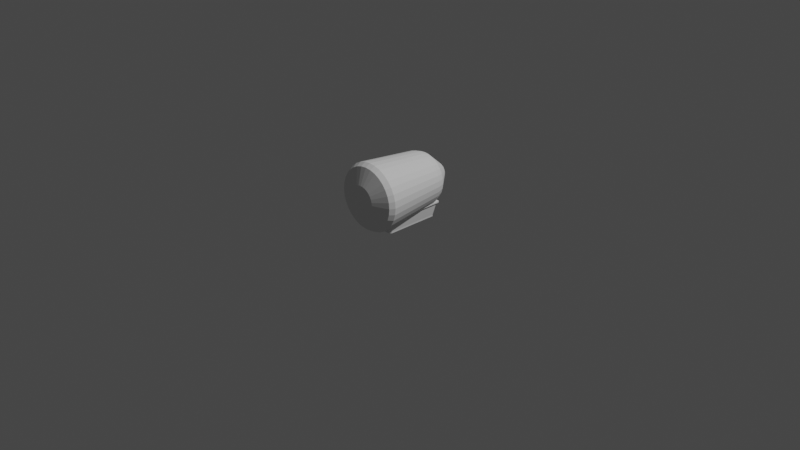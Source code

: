 # Source: Models.blend  (saved by Blender 3.4.6; exported with 4.5.12 LTS)
import bpy
from mathutils import Matrix  # noqa: F401  (used for matrix-valued properties, if any)

bpy.ops.wm.read_factory_settings(use_empty=True)
scene = bpy.context.scene
scene.name = 'Scene'

# ---- collections
col_collection = bpy.data.collections.new('Collection'); scene.collection.children.link(col_collection)
col_doner_slices = bpy.data.collections.new('Doner Slices'); scene.collection.children.link(col_doner_slices)

# ---- materials (node trees are filled in below, after node groups)
mat_material = bpy.data.materials.new('Material')
mat_material.alpha_threshold = 0.0
mat_material.use_transparent_shadow = False
mat_material.roughness = 0.5
mat_material.line_color = (0.0, 0.0, 0.0, 1.0)

# ---- material node trees
mat_material.use_nodes = True; mat_material.node_tree.nodes.clear()
_N = mat_material.node_tree.nodes; _L = mat_material.node_tree.links
n0 = _N.new('ShaderNodeOutputMaterial'); n0.name = 'Material Output'; n0.location = (300, 300)
n1 = _N.new('ShaderNodeBsdfPrincipled'); n1.name = 'Principled BSDF'; n1.location = (10, 300)
n1.distribution = 'GGX'
n1.subsurface_method = 'RANDOM_WALK_SKIN'
n1.inputs[3].default_value = 1.45
n1.inputs[27].default_value = (0.0, 0.0, 0.0, 1.0)
n1.inputs[28].default_value = 1.0
_L.new(n1.outputs[0], n0.inputs[0])
n0.is_active_output = True

# ---- world
world_world = bpy.data.worlds.new('World'); scene.world = world_world
world_world.use_nodes = True; world_world.node_tree.nodes.clear()
_N = world_world.node_tree.nodes; _L = world_world.node_tree.links
n0 = _N.new('ShaderNodeOutputWorld'); n0.name = 'World Output'; n0.location = (300, 300)
n1 = _N.new('ShaderNodeBackground'); n1.name = 'Background'; n1.location = (10, 300)
n1.inputs[0].default_value = (0.05088, 0.05088, 0.05088, 1.0)
_L.new(n1.outputs[0], n0.inputs[0])
n0.is_active_output = True
world_world.color = (0.05088, 0.05088, 0.05088)
world_world.use_sun_shadow = False
world_world.sun_shadow_jitter_overblur = 0.0

# ---- cameras
cam_camera = bpy.data.cameras.new('Camera')
cam_camera.clip_end = 100.0
cam_camera.ortho_scale = 7.314

# ---- lights
light_light = bpy.data.lights.new('Light', 'POINT')
light_light.transmission_factor = 0.0
light_light.energy = 1000.0
light_light.shadow_soft_size = 0.1
light_light.shadow_maximum_resolution = 0.006
light_light.use_absolute_resolution = True

# ---- meshes
me_cube = bpy.data.meshes.new('Cube')
me_cube.from_pydata([(0.1452, 0.3026, 0.1043), (0.1216, 0.2534, 0.002252), (0.1452, -0.3026, 0.1043), (0.1216, -0.2534, 0.002252), (-0.1452, 0.3026, 0.1043), (-0.1216, 0.2534, 0.002252), (-0.1452, -0.3026, 0.1043), (-0.1216, -0.2534, 0.002252), (0.1235, 0.2574, 0.1043), (-0.1235, 0.2574, 0.1043), (-0.1235, -0.2574, 0.1043), (0.1235, -0.2574, 0.1043), (-0.1035, 0.2156, 0.02645), (0.1035, 0.2156, 0.02645), (0.1035, -0.2156, 0.02645), (-0.1035, -0.2156, 0.02645), (0.1341, -0.2794, 0.1211), (-0.1341, -0.2794, 0.1211), (0.1341, 0.2794, 0.1211), (-0.1341, 0.2794, 0.1211), (-0.1294, 0.2696, 0.1211), (0.1294, 0.2696, 0.1211), (0.1294, -0.2696, 0.1211), (-0.1294, -0.2696, 0.1211)], [], [(10, 11, 14, 15), (3, 2, 6, 7), (7, 6, 4, 5), (5, 1, 3, 7), (1, 0, 2, 3), (5, 4, 0, 1), (11, 10, 23, 22), (6, 2, 16, 17), (0, 4, 19, 18), (9, 8, 21, 20), (13, 12, 15, 14), (11, 8, 13, 14), (9, 10, 15, 12), (8, 9, 12, 13), (18, 19, 20, 21), (19, 17, 23, 20), (17, 16, 22, 23), (16, 18, 21, 22), (8, 11, 22, 21), (4, 6, 17, 19), (2, 0, 18, 16), (10, 9, 20, 23)])
_uv = me_cube.uv_layers.new(name='UVMap')
_uv.uv.foreach_set('vector', [0.8564, 0.7314, 0.6436, 0.7314, 0.6436, 0.7314, 0.8564, 0.7314, 0.375, 0.75, 0.625, 0.75, 0.625, 1.0, 0.375, 1.0, 0.375, 0.0, 0.625, 0.0, 0.625, 0.25, 0.375, 0.25, 0.125, 0.5, 0.375, 0.5, 0.375, 0.75, 0.125, 0.75, 0.375, 0.5, 0.625, 0.5, 0.625, 0.75, 0.375, 0.75, 0.375, 0.25, 0.625, 0.25, 0.625, 0.5, 0.375, 0.5, 0.6436, 0.7314, 0.8564, 0.7314, 0.8564, 0.7314, 0.6436, 0.7314, 0.625, 1.0, 0.625, 0.75, 0.625, 0.75, 0.625, 1.0, 0.625, 0.5, 0.625, 0.25, 0.625, 0.25, 0.625, 0.5, 0.8564, 0.5186, 0.6436, 0.5186, 0.6436, 0.5186, 0.8564, 0.5186, 0.6436, 0.5186, 0.8564, 0.5186, 0.8564, 0.7314, 0.6436, 0.7314, 0.6436, 0.7314, 0.6436, 0.5186, 0.6436, 0.5186, 0.6436, 0.7314, 0.8564, 0.5186, 0.8564, 0.7314, 0.8564, 0.7314, 0.8564, 0.5186, 0.6436, 0.5186, 0.8564, 0.5186, 0.8564, 0.5186, 0.6436, 0.5186, 0.625, 0.5, 0.875, 0.5, 0.8564, 0.5186, 0.6436, 0.5186, 0.875, 0.5, 0.875, 0.75, 0.8564, 0.7314, 0.8564, 0.5186, 0.875, 0.75, 0.625, 0.75, 0.6436, 0.7314, 0.8564, 0.7314, 0.625, 0.75, 0.625, 0.5, 0.6436, 0.5186, 0.6436, 0.7314, 0.6436, 0.5186, 0.6436, 0.7314, 0.6436, 0.7314, 0.6436, 0.5186, 0.625, 0.25, 0.625, 0.0, 0.625, 0.0, 0.625, 0.25, 0.625, 0.75, 0.625, 0.5, 0.625, 0.5, 0.625, 0.75, 0.8564, 0.7314, 0.8564, 0.5186, 0.8564, 0.5186, 0.8564, 0.7314])
me_cube.materials.append(mat_material)
me_cube.use_mirror_vertex_groups = False
me_cube.update()
me_cylinder = bpy.data.meshes.new('Cylinder')
me_cylinder.from_pydata([(2.274e-09, 0.5534, 0.4585), (-1.01e-10, 0.2803, 0.6547), (0.01846, 0.5534, 0.4567), (0.05673, 0.2803, 0.6491), (0.03622, 0.5534, 0.4513), (0.1113, 0.2803, 0.6326), (0.05258, 0.5534, 0.4426), (0.1616, 0.2803, 0.6057), (0.06692, 0.5534, 0.4308), (0.2056, 0.2803, 0.5695), (0.07869, 0.5534, 0.4165), (0.2418, 0.2803, 0.5255), (0.08743, 0.5534, 0.4001), (0.2687, 0.2803, 0.4752), (0.09282, 0.5534, 0.3824), (0.2852, 0.2803, 0.4206), (0.09463, 0.5534, 0.3639), (0.2908, 0.2803, 0.3639), (0.09282, 0.5534, 0.3454), (0.2852, 0.2803, 0.3072), (0.08743, 0.5534, 0.3277), (0.2687, 0.2803, 0.2526), (0.07869, 0.5534, 0.3113), (0.2418, 0.2803, 0.2023), (0.06692, 0.5534, 0.297), (0.2056, 0.2803, 0.1583), (0.05258, 0.5534, 0.2852), (0.1616, 0.2803, 0.1221), (0.03622, 0.5534, 0.2765), (0.1113, 0.2803, 0.09524), (0.01846, 0.5534, 0.2711), (0.05673, 0.2803, 0.0787), (2.274e-09, 0.5534, 0.2693), (-1.01e-10, 0.2803, 0.07311), (-0.01846, 0.5534, 0.2711), (-0.05673, 0.2803, 0.0787), (-0.03622, 0.5534, 0.2765), (-0.1113, 0.2803, 0.09524), (-0.05258, 0.5534, 0.2852), (-0.1616, 0.2803, 0.1221), (-0.06692, 0.5534, 0.297), (-0.2056, 0.2803, 0.1583), (-0.07869, 0.5534, 0.3113), (-0.2418, 0.2803, 0.2023), (-0.08743, 0.5534, 0.3277), (-0.2687, 0.2803, 0.2526), (-0.09282, 0.5534, 0.3454), (-0.2852, 0.2803, 0.3072), (-0.09463, 0.5534, 0.3639), (-0.2908, 0.2803, 0.3639), (-0.09282, 0.5534, 0.3824), (-0.2852, 0.2803, 0.4206), (-0.08743, 0.5534, 0.4001), (-0.2687, 0.2803, 0.4752), (-0.07869, 0.5534, 0.4165), (-0.2418, 0.2803, 0.5255), (-0.06692, 0.5534, 0.4308), (-0.2056, 0.2803, 0.5695), (-0.05258, 0.5534, 0.4426), (-0.1616, 0.2803, 0.6057), (-0.03622, 0.5534, 0.4513), (-0.1113, 0.2803, 0.6326), (-0.01846, 0.5534, 0.4567), (-0.05673, 0.2803, 0.6491), (0.07057, -0.388, 0.7187), (-6.705e-10, -0.388, 0.7256), (0.1384, -0.388, 0.6981), (0.201, -0.388, 0.6647), (0.2558, -0.388, 0.6197), (0.3008, -0.388, 0.5649), (0.3342, -0.388, 0.5023), (0.3548, -0.388, 0.4345), (0.3617, -0.388, 0.3639), (0.3548, -0.388, 0.2933), (0.3342, -0.388, 0.2255), (0.3008, -0.388, 0.1629), (0.2558, -0.388, 0.1081), (0.201, -0.388, 0.06314), (0.1384, -0.388, 0.02972), (0.07057, -0.388, 0.009133), (-6.705e-10, -0.388, 0.002182), (-0.07057, -0.388, 0.009133), (-0.1384, -0.388, 0.02972), (-0.201, -0.388, 0.06314), (-0.2558, -0.388, 0.1081), (-0.3008, -0.388, 0.1629), (-0.3342, -0.388, 0.2255), (-0.3548, -0.388, 0.2933), (-0.3617, -0.388, 0.3639), (-0.3548, -0.388, 0.4345), (-0.3342, -0.388, 0.5023), (-0.3008, -0.388, 0.5649), (-0.2558, -0.388, 0.6197), (-0.201, -0.388, 0.6647), (-0.1384, -0.388, 0.6981), (-0.07057, -0.388, 0.7187), (0.06462, -0.4413, 0.6888), (-1.297e-08, -0.4413, 0.6951), (0.1268, -0.4413, 0.6699), (0.184, -0.4413, 0.6393), (0.2342, -0.4413, 0.5981), (0.2754, -0.4413, 0.5479), (0.306, -0.4413, 0.4907), (0.3249, -0.4413, 0.4285), (0.3312, -0.4413, 0.3639), (0.3249, -0.4413, 0.2993), (0.306, -0.4413, 0.2371), (0.2754, -0.4413, 0.1799), (0.2342, -0.4413, 0.1297), (0.184, -0.4413, 0.0885), (0.1268, -0.4413, 0.05789), (0.06462, -0.4413, 0.03904), (-1.297e-08, -0.4413, 0.03267), (-0.06462, -0.4413, 0.03904), (-0.1268, -0.4413, 0.05789), (-0.184, -0.4413, 0.0885), (-0.2342, -0.4413, 0.1297), (-0.2754, -0.4413, 0.1799), (-0.306, -0.4413, 0.2371), (-0.3249, -0.4413, 0.2993), (-0.3312, -0.4413, 0.3639), (-0.3249, -0.4413, 0.4285), (-0.306, -0.4413, 0.4907), (-0.2754, -0.4413, 0.5479), (-0.2342, -0.4413, 0.5981), (-0.184, -0.4413, 0.6393), (-0.1268, -0.4413, 0.6699), (-0.06462, -0.4413, 0.6888), (0.03101, -0.5111, 0.5198), (-4.176e-09, -0.5111, 0.5228), (0.06082, -0.5111, 0.5107), (0.0883, -0.5111, 0.4961), (0.1124, -0.5111, 0.4763), (0.1322, -0.5111, 0.4522), (0.1468, -0.5111, 0.4247), (0.1559, -0.5111, 0.3949), (0.1589, -0.5111, 0.3639), (0.1559, -0.5111, 0.3329), (0.1468, -0.5111, 0.3031), (0.1322, -0.5111, 0.2756), (0.1124, -0.5111, 0.2515), (0.0883, -0.5111, 0.2317), (0.06082, -0.5111, 0.2171), (0.03101, -0.5111, 0.208), (-4.176e-09, -0.5111, 0.205), (-0.03101, -0.5111, 0.208), (-0.06082, -0.5111, 0.2171), (-0.0883, -0.5111, 0.2317), (-0.1124, -0.5111, 0.2515), (-0.1322, -0.5111, 0.2756), (-0.1468, -0.5111, 0.3031), (-0.1559, -0.5111, 0.3329), (-0.1589, -0.5111, 0.3639), (-0.1559, -0.5111, 0.3949), (-0.1468, -0.5111, 0.4247), (-0.1322, -0.5111, 0.4522), (-0.1124, -0.5111, 0.4763), (-0.0883, -0.5111, 0.4961), (-0.06082, -0.5111, 0.5107), (-0.03101, -0.5111, 0.5198), (4.222e-10, 0.3542, 0.6284), (0.05161, 0.3542, 0.6234), (0.1012, 0.3542, 0.6083), (0.147, 0.3542, 0.5839), (0.1871, 0.3542, 0.551), (0.22, 0.3542, 0.5109), (0.2444, 0.3542, 0.4651), (0.2595, 0.3542, 0.4155), (0.2645, 0.3542, 0.3639), (0.2595, 0.3542, 0.3123), (0.2444, 0.3542, 0.2627), (0.22, 0.3542, 0.2169), (0.1871, 0.3542, 0.1768), (0.147, 0.3542, 0.1439), (0.1012, 0.3542, 0.1195), (0.05161, 0.3542, 0.1044), (4.222e-10, 0.3542, 0.09935), (-0.05161, 0.3542, 0.1044), (-0.1012, 0.3542, 0.1195), (-0.147, 0.3542, 0.1439), (-0.1871, 0.3542, 0.1768), (-0.22, 0.3542, 0.2169), (-0.2444, 0.3542, 0.2627), (-0.2595, 0.3542, 0.3123), (-0.2645, 0.3542, 0.3639), (-0.2595, 0.3542, 0.4155), (-0.2444, 0.3542, 0.4651), (-0.22, 0.3542, 0.5109), (-0.1871, 0.3542, 0.551), (-0.147, 0.3542, 0.5839), (-0.1012, 0.3542, 0.6083), (-0.05161, 0.3542, 0.6234)], [], [(160, 1, 3, 161), (161, 3, 5, 162), (162, 5, 7, 163), (163, 7, 9, 164), (164, 9, 11, 165), (165, 11, 13, 166), (166, 13, 15, 167), (167, 15, 17, 168), (168, 17, 19, 169), (169, 19, 21, 170), (170, 21, 23, 171), (171, 23, 25, 172), (172, 25, 27, 173), (173, 27, 29, 174), (174, 29, 31, 175), (175, 31, 33, 176), (176, 33, 35, 177), (177, 35, 37, 178), (178, 37, 39, 179), (179, 39, 41, 180), (180, 41, 43, 181), (181, 43, 45, 182), (182, 45, 47, 183), (183, 47, 49, 184), (184, 49, 51, 185), (185, 51, 53, 186), (186, 53, 55, 187), (187, 55, 57, 188), (188, 57, 59, 189), (189, 59, 61, 190), (17, 15, 71, 72), (190, 61, 63, 191), (191, 63, 1, 160), (0, 2, 4, 6, 8, 10, 12, 14, 16, 18, 20, 22, 24, 26, 28, 30, 32, 34, 36, 38, 40, 42, 44, 46, 48, 50, 52, 54, 56, 58, 60, 62), (86, 85, 117, 118), (35, 33, 80, 81), (53, 51, 89, 90), (9, 7, 67, 68), (27, 25, 76, 77), (45, 43, 85, 86), (63, 61, 94, 95), (19, 17, 72, 73), (37, 35, 81, 82), (55, 53, 90, 91), (11, 9, 68, 69), (29, 27, 77, 78), (47, 45, 86, 87), (3, 1, 65, 64), (1, 63, 95, 65), (21, 19, 73, 74), (39, 37, 82, 83), (57, 55, 91, 92), (13, 11, 69, 70), (31, 29, 78, 79), (49, 47, 87, 88), (5, 3, 64, 66), (23, 21, 74, 75), (41, 39, 83, 84), (59, 57, 92, 93), (15, 13, 70, 71), (33, 31, 79, 80), (51, 49, 88, 89), (7, 5, 66, 67), (25, 23, 75, 76), (43, 41, 84, 85), (61, 59, 93, 94), (109, 108, 140, 141), (73, 72, 104, 105), (87, 86, 118, 119), (74, 73, 105, 106), (88, 87, 119, 120), (75, 74, 106, 107), (89, 88, 120, 121), (76, 75, 107, 108), (90, 89, 121, 122), (77, 76, 108, 109), (91, 90, 122, 123), (78, 77, 109, 110), (64, 65, 97, 96), (92, 91, 123, 124), (79, 78, 110, 111), (66, 64, 96, 98), (93, 92, 124, 125), (80, 79, 111, 112), (67, 66, 98, 99), (94, 93, 125, 126), (81, 80, 112, 113), (68, 67, 99, 100), (95, 94, 126, 127), (82, 81, 113, 114), (69, 68, 100, 101), (65, 95, 127, 97), (83, 82, 114, 115), (70, 69, 101, 102), (84, 83, 115, 116), (71, 70, 102, 103), (85, 84, 116, 117), (72, 71, 103, 104), (128, 129, 159, 158, 157, 156, 155, 154, 153, 152, 151, 150, 149, 148, 147, 146, 145, 144, 143, 142, 141, 140, 139, 138, 137, 136, 135, 134, 133, 132, 131, 130), (123, 122, 154, 155), (110, 109, 141, 142), (96, 97, 129, 128), (124, 123, 155, 156), (111, 110, 142, 143), (98, 96, 128, 130), (125, 124, 156, 157), (112, 111, 143, 144), (99, 98, 130, 131), (126, 125, 157, 158), (113, 112, 144, 145), (100, 99, 131, 132), (127, 126, 158, 159), (114, 113, 145, 146), (101, 100, 132, 133), (97, 127, 159, 129), (115, 114, 146, 147), (102, 101, 133, 134), (116, 115, 147, 148), (103, 102, 134, 135), (117, 116, 148, 149), (104, 103, 135, 136), (118, 117, 149, 150), (105, 104, 136, 137), (119, 118, 150, 151), (106, 105, 137, 138), (120, 119, 151, 152), (107, 106, 138, 139), (121, 120, 152, 153), (108, 107, 139, 140), (122, 121, 153, 154), (62, 191, 160, 0), (60, 190, 191, 62), (58, 189, 190, 60), (56, 188, 189, 58), (54, 187, 188, 56), (52, 186, 187, 54), (50, 185, 186, 52), (48, 184, 185, 50), (46, 183, 184, 48), (44, 182, 183, 46), (42, 181, 182, 44), (40, 180, 181, 42), (38, 179, 180, 40), (36, 178, 179, 38), (34, 177, 178, 36), (32, 176, 177, 34), (30, 175, 176, 32), (28, 174, 175, 30), (26, 173, 174, 28), (24, 172, 173, 26), (22, 171, 172, 24), (20, 170, 171, 22), (18, 169, 170, 20), (16, 168, 169, 18), (14, 167, 168, 16), (12, 166, 167, 14), (10, 165, 166, 12), (8, 164, 165, 10), (6, 163, 164, 8), (4, 162, 163, 6), (2, 161, 162, 4), (0, 160, 161, 2)])
_uv = me_cylinder.uv_layers.new(name='UVMap')
_uv.uv.foreach_set('vector', [1.0, 0.8648, 1.0, 1.0, 0.9688, 1.0, 0.9688, 0.8648, 0.9688, 0.8648, 0.9688, 1.0, 0.9375, 1.0, 0.9375, 0.8648, 0.9375, 0.8648, 0.9375, 1.0, 0.9062, 1.0, 0.9062, 0.8648, 0.9062, 0.8648, 0.9062, 1.0, 0.875, 1.0, 0.875, 0.8648, 0.875, 0.8648, 0.875, 1.0, 0.8438, 1.0, 0.8438, 0.8648, 0.8438, 0.8648, 0.8438, 1.0, 0.8125, 1.0, 0.8125, 0.8648, 0.8125, 0.8648, 0.8125, 1.0, 0.7812, 1.0, 0.7812, 0.8648, 0.7812, 0.8648, 0.7812, 1.0, 0.75, 1.0, 0.75, 0.8648, 0.75, 0.8648, 0.75, 1.0, 0.7188, 1.0, 0.7188, 0.8648, 0.7188, 0.8648, 0.7188, 1.0, 0.6875, 1.0, 0.6875, 0.8648, 0.6875, 0.8648, 0.6875, 1.0, 0.6562, 1.0, 0.6562, 0.8648, 0.6562, 0.8648, 0.6562, 1.0, 0.625, 1.0, 0.625, 0.8648, 0.625, 0.8648, 0.625, 1.0, 0.5938, 1.0, 0.5938, 0.8648, 0.5938, 0.8648, 0.5938, 1.0, 0.5625, 1.0, 0.5625, 0.8648, 0.5625, 0.8648, 0.5625, 1.0, 0.5312, 1.0, 0.5312, 0.8648, 0.5312, 0.8648, 0.5312, 1.0, 0.5, 1.0, 0.5, 0.8648, 0.5, 0.8648, 0.5, 1.0, 0.4688, 1.0, 0.4688, 0.8648, 0.4688, 0.8648, 0.4688, 1.0, 0.4375, 1.0, 0.4375, 0.8648, 0.4375, 0.8648, 0.4375, 1.0, 0.4062, 1.0, 0.4063, 0.8648, 0.4063, 0.8648, 0.4062, 1.0, 0.375, 1.0, 0.375, 0.8648, 0.375, 0.8648, 0.375, 1.0, 0.3438, 1.0, 0.3438, 0.8648, 0.3438, 0.8648, 0.3438, 1.0, 0.3125, 1.0, 0.3125, 0.8648, 0.3125, 0.8648, 0.3125, 1.0, 0.2812, 1.0, 0.2812, 0.8648, 0.2812, 0.8648, 0.2812, 1.0, 0.25, 1.0, 0.25, 0.8648, 0.25, 0.8648, 0.25, 1.0, 0.2188, 1.0, 0.2188, 0.8648, 0.2188, 0.8648, 0.2188, 1.0, 0.1875, 1.0, 0.1875, 0.8648, 0.1875, 0.8648, 0.1875, 1.0, 0.1562, 1.0, 0.1562, 0.8648, 0.1562, 0.8648, 0.1562, 1.0, 0.125, 1.0, 0.125, 0.8648, 0.125, 0.8648, 0.125, 1.0, 0.09375, 1.0, 0.09375, 0.8648, 0.09375, 0.8648, 0.09375, 1.0, 0.0625, 1.0, 0.0625, 0.8648, 0.75, 1.0, 0.7812, 1.0, 0.7812, 1.0, 0.75, 1.0, 0.0625, 0.8648, 0.0625, 1.0, 0.03125, 1.0, 0.03125, 0.8648, 0.03125, 0.8648, 0.03125, 1.0, 0.0, 1.0, 0.0, 0.8648, 0.75, 0.49, 0.7968, 0.4854, 0.8418, 0.4717, 0.8833, 0.4496, 0.9197, 0.4197, 0.9496, 0.3833, 0.9717, 0.3418, 0.9854, 0.2968, 0.99, 0.25, 0.9854, 0.2032, 0.9717, 0.1582, 0.9496, 0.1167, 0.9197, 0.08029, 0.8833, 0.05045, 0.8418, 0.02827, 0.7968, 0.01461, 0.75, 0.01, 0.7032, 0.01461, 0.6582, 0.02827, 0.6167, 0.05045, 0.5803, 0.08029, 0.5504, 0.1167, 0.5283, 0.1582, 0.5146, 0.2032, 0.51, 0.25, 0.5146, 0.2968, 0.5283, 0.3418, 0.5504, 0.3833, 0.5803, 0.4197, 0.6167, 0.4496, 0.6582, 0.4717, 0.7032, 0.4854, 0.3125, 1.0, 0.3438, 1.0, 0.3438, 1.0, 0.3125, 1.0, 0.4688, 1.0, 0.5, 1.0, 0.5, 1.0, 0.4688, 1.0, 0.1875, 1.0, 0.2188, 1.0, 0.2188, 1.0, 0.1875, 1.0, 0.875, 1.0, 0.9062, 1.0, 0.9062, 1.0, 0.875, 1.0, 0.5938, 1.0, 0.625, 1.0, 0.625, 1.0, 0.5938, 1.0, 0.3125, 1.0, 0.3438, 1.0, 0.3438, 1.0, 0.3125, 1.0, 0.03125, 1.0, 0.0625, 1.0, 0.0625, 1.0, 0.03125, 1.0, 0.7188, 1.0, 0.75, 1.0, 0.75, 1.0, 0.7188, 1.0, 0.4375, 1.0, 0.4688, 1.0, 0.4688, 1.0, 0.4375, 1.0, 0.1562, 1.0, 0.1875, 1.0, 0.1875, 1.0, 0.1562, 1.0, 0.8438, 1.0, 0.875, 1.0, 0.875, 1.0, 0.8438, 1.0, 0.5625, 1.0, 0.5938, 1.0, 0.5938, 1.0, 0.5625, 1.0, 0.2812, 1.0, 0.3125, 1.0, 0.3125, 1.0, 0.2812, 1.0, 0.9688, 1.0, 1.0, 1.0, 1.0, 1.0, 0.9688, 1.0, 0.0, 1.0, 0.03125, 1.0, 0.03125, 1.0, 0.0, 1.0, 0.6875, 1.0, 0.7188, 1.0, 0.7188, 1.0, 0.6875, 1.0, 0.4062, 1.0, 0.4375, 1.0, 0.4375, 1.0, 0.4062, 1.0, 0.125, 1.0, 0.1562, 1.0, 0.1562, 1.0, 0.125, 1.0, 0.8125, 1.0, 0.8438, 1.0, 0.8438, 1.0, 0.8125, 1.0, 0.5312, 1.0, 0.5625, 1.0, 0.5625, 1.0, 0.5312, 1.0, 0.25, 1.0, 0.2812, 1.0, 0.2812, 1.0, 0.25, 1.0, 0.9375, 1.0, 0.9688, 1.0, 0.9688, 1.0, 0.9375, 1.0, 0.6562, 1.0, 0.6875, 1.0, 0.6875, 1.0, 0.6562, 1.0, 0.375, 1.0, 0.4062, 1.0, 0.4062, 1.0, 0.375, 1.0, 0.09375, 1.0, 0.125, 1.0, 0.125, 1.0, 0.09375, 1.0, 0.7812, 1.0, 0.8125, 1.0, 0.8125, 1.0, 0.7812, 1.0, 0.5, 1.0, 0.5312, 1.0, 0.5312, 1.0, 0.5, 1.0, 0.2188, 1.0, 0.25, 1.0, 0.25, 1.0, 0.2188, 1.0, 0.9062, 1.0, 0.9375, 1.0, 0.9375, 1.0, 0.9062, 1.0, 0.625, 1.0, 0.6562, 1.0, 0.6562, 1.0, 0.625, 1.0, 0.3438, 1.0, 0.375, 1.0, 0.375, 1.0, 0.3438, 1.0, 0.0625, 1.0, 0.09375, 1.0, 0.09375, 1.0, 0.0625, 1.0, 0.5938, 1.0, 0.625, 1.0, 0.625, 1.0, 0.5938, 1.0, 0.7188, 1.0, 0.75, 1.0, 0.75, 1.0, 0.7188, 1.0, 0.2812, 1.0, 0.3125, 1.0, 0.3125, 1.0, 0.2812, 1.0, 0.6875, 1.0, 0.7188, 1.0, 0.7188, 1.0, 0.6875, 1.0, 0.25, 1.0, 0.2812, 1.0, 0.2812, 1.0, 0.25, 1.0, 0.6562, 1.0, 0.6875, 1.0, 0.6875, 1.0, 0.6562, 1.0, 0.2188, 1.0, 0.25, 1.0, 0.25, 1.0, 0.2188, 1.0, 0.625, 1.0, 0.6562, 1.0, 0.6562, 1.0, 0.625, 1.0, 0.1875, 1.0, 0.2188, 1.0, 0.2188, 1.0, 0.1875, 1.0, 0.5938, 1.0, 0.625, 1.0, 0.625, 1.0, 0.5938, 1.0, 0.1562, 1.0, 0.1875, 1.0, 0.1875, 1.0, 0.1562, 1.0, 0.5625, 1.0, 0.5938, 1.0, 0.5938, 1.0, 0.5625, 1.0, 0.9688, 1.0, 1.0, 1.0, 1.0, 1.0, 0.9688, 1.0, 0.125, 1.0, 0.1562, 1.0, 0.1562, 1.0, 0.125, 1.0, 0.5312, 1.0, 0.5625, 1.0, 0.5625, 1.0, 0.5312, 1.0, 0.9375, 1.0, 0.9688, 1.0, 0.9688, 1.0, 0.9375, 1.0, 0.09375, 1.0, 0.125, 1.0, 0.125, 1.0, 0.09375, 1.0, 0.5, 1.0, 0.5312, 1.0, 0.5312, 1.0, 0.5, 1.0, 0.9062, 1.0, 0.9375, 1.0, 0.9375, 1.0, 0.9062, 1.0, 0.0625, 1.0, 0.09375, 1.0, 0.09375, 1.0, 0.0625, 1.0, 0.4688, 1.0, 0.5, 1.0, 0.5, 1.0, 0.4688, 1.0, 0.875, 1.0, 0.9062, 1.0, 0.9062, 1.0, 0.875, 1.0, 0.03125, 1.0, 0.0625, 1.0, 0.0625, 1.0, 0.03125, 1.0, 0.4375, 1.0, 0.4688, 1.0, 0.4688, 1.0, 0.4375, 1.0, 0.8438, 1.0, 0.875, 1.0, 0.875, 1.0, 0.8438, 1.0, 0.0, 1.0, 0.03125, 1.0, 0.03125, 1.0, 0.0, 1.0, 0.4062, 1.0, 0.4375, 1.0, 0.4375, 1.0, 0.4062, 1.0, 0.8125, 1.0, 0.8438, 1.0, 0.8438, 1.0, 0.8125, 1.0, 0.375, 1.0, 0.4062, 1.0, 0.4062, 1.0, 0.375, 1.0, 0.7812, 1.0, 0.8125, 1.0, 0.8125, 1.0, 0.7812, 1.0, 0.3438, 1.0, 0.375, 1.0, 0.375, 1.0, 0.3438, 1.0, 0.75, 1.0, 0.7812, 1.0, 0.7812, 1.0, 0.75, 1.0, 0.2968, 0.4854, 0.25, 0.49, 0.2032, 0.4854, 0.1582, 0.4717, 0.1167, 0.4496, 0.08029, 0.4197, 0.05045, 0.3833, 0.02827, 0.3418, 0.01461, 0.2968, 0.01, 0.25, 0.01461, 0.2032, 0.02827, 0.1582, 0.05045, 0.1167, 0.08029, 0.08029, 0.1167, 0.05045, 0.1582, 0.02827, 0.2032, 0.01461, 0.25, 0.01, 0.2968, 0.01461, 0.3418, 0.02827, 0.3833, 0.05045, 0.4197, 0.08029, 0.4496, 0.1167, 0.4717, 0.1582, 0.4854, 0.2032, 0.49, 0.25, 0.4854, 0.2968, 0.4717, 0.3418, 0.4496, 0.3833, 0.4197, 0.4197, 0.3833, 0.4496, 0.3418, 0.4717, 0.1562, 1.0, 0.1875, 1.0, 0.1875, 1.0, 0.1562, 1.0, 0.5625, 1.0, 0.5938, 1.0, 0.5938, 1.0, 0.5625, 1.0, 0.9688, 1.0, 1.0, 1.0, 1.0, 1.0, 0.9688, 1.0, 0.125, 1.0, 0.1562, 1.0, 0.1562, 1.0, 0.125, 1.0, 0.5312, 1.0, 0.5625, 1.0, 0.5625, 1.0, 0.5312, 1.0, 0.9375, 1.0, 0.9688, 1.0, 0.9688, 1.0, 0.9375, 1.0, 0.09375, 1.0, 0.125, 1.0, 0.125, 1.0, 0.09375, 1.0, 0.5, 1.0, 0.5312, 1.0, 0.5312, 1.0, 0.5, 1.0, 0.9062, 1.0, 0.9375, 1.0, 0.9375, 1.0, 0.9062, 1.0, 0.0625, 1.0, 0.09375, 1.0, 0.09375, 1.0, 0.0625, 1.0, 0.4688, 1.0, 0.5, 1.0, 0.5, 1.0, 0.4688, 1.0, 0.875, 1.0, 0.9062, 1.0, 0.9062, 1.0, 0.875, 1.0, 0.03125, 1.0, 0.0625, 1.0, 0.0625, 1.0, 0.03125, 1.0, 0.4375, 1.0, 0.4688, 1.0, 0.4688, 1.0, 0.4375, 1.0, 0.8438, 1.0, 0.875, 1.0, 0.875, 1.0, 0.8438, 1.0, 0.0, 1.0, 0.03125, 1.0, 0.03125, 1.0, 0.0, 1.0, 0.4062, 1.0, 0.4375, 1.0, 0.4375, 1.0, 0.4062, 1.0, 0.8125, 1.0, 0.8438, 1.0, 0.8438, 1.0, 0.8125, 1.0, 0.375, 1.0, 0.4062, 1.0, 0.4062, 1.0, 0.375, 1.0, 0.7812, 1.0, 0.8125, 1.0, 0.8125, 1.0, 0.7812, 1.0, 0.3438, 1.0, 0.375, 1.0, 0.375, 1.0, 0.3438, 1.0, 0.75, 1.0, 0.7812, 1.0, 0.7812, 1.0, 0.75, 1.0, 0.3125, 1.0, 0.3438, 1.0, 0.3438, 1.0, 0.3125, 1.0, 0.7188, 1.0, 0.75, 1.0, 0.75, 1.0, 0.7188, 1.0, 0.2812, 1.0, 0.3125, 1.0, 0.3125, 1.0, 0.2812, 1.0, 0.6875, 1.0, 0.7188, 1.0, 0.7188, 1.0, 0.6875, 1.0, 0.25, 1.0, 0.2812, 1.0, 0.2812, 1.0, 0.25, 1.0, 0.6562, 1.0, 0.6875, 1.0, 0.6875, 1.0, 0.6562, 1.0, 0.2188, 1.0, 0.25, 1.0, 0.25, 1.0, 0.2188, 1.0, 0.625, 1.0, 0.6562, 1.0, 0.6562, 1.0, 0.625, 1.0, 0.1875, 1.0, 0.2188, 1.0, 0.2188, 1.0, 0.1875, 1.0, 0.03125, 0.5, 0.03125, 0.8648, 0.0, 0.8648, 0.0, 0.5, 0.0625, 0.5, 0.0625, 0.8648, 0.03125, 0.8648, 0.03125, 0.5, 0.09375, 0.5, 0.09375, 0.8648, 0.0625, 0.8648, 0.0625, 0.5, 0.125, 0.5, 0.125, 0.8648, 0.09375, 0.8648, 0.09375, 0.5, 0.1562, 0.5, 0.1562, 0.8648, 0.125, 0.8648, 0.125, 0.5, 0.1875, 0.5, 0.1875, 0.8648, 0.1562, 0.8648, 0.1562, 0.5, 0.2188, 0.5, 0.2188, 0.8648, 0.1875, 0.8648, 0.1875, 0.5, 0.25, 0.5, 0.25, 0.8648, 0.2188, 0.8648, 0.2188, 0.5, 0.2812, 0.5, 0.2812, 0.8648, 0.25, 0.8648, 0.25, 0.5, 0.3125, 0.5, 0.3125, 0.8648, 0.2812, 0.8648, 0.2812, 0.5, 0.3438, 0.5, 0.3438, 0.8648, 0.3125, 0.8648, 0.3125, 0.5, 0.375, 0.5, 0.375, 0.8648, 0.3438, 0.8648, 0.3438, 0.5, 0.4062, 0.5, 0.4063, 0.8648, 0.375, 0.8648, 0.375, 0.5, 0.4375, 0.5, 0.4375, 0.8648, 0.4063, 0.8648, 0.4062, 0.5, 0.4688, 0.5, 0.4688, 0.8648, 0.4375, 0.8648, 0.4375, 0.5, 0.5, 0.5, 0.5, 0.8648, 0.4688, 0.8648, 0.4688, 0.5, 0.5312, 0.5, 0.5312, 0.8648, 0.5, 0.8648, 0.5, 0.5, 0.5625, 0.5, 0.5625, 0.8648, 0.5312, 0.8648, 0.5312, 0.5, 0.5938, 0.5, 0.5938, 0.8648, 0.5625, 0.8648, 0.5625, 0.5, 0.625, 0.5, 0.625, 0.8648, 0.5938, 0.8648, 0.5938, 0.5, 0.6562, 0.5, 0.6562, 0.8648, 0.625, 0.8648, 0.625, 0.5, 0.6875, 0.5, 0.6875, 0.8648, 0.6562, 0.8648, 0.6562, 0.5, 0.7188, 0.5, 0.7188, 0.8648, 0.6875, 0.8648, 0.6875, 0.5, 0.75, 0.5, 0.75, 0.8648, 0.7188, 0.8648, 0.7188, 0.5, 0.7812, 0.5, 0.7812, 0.8648, 0.75, 0.8648, 0.75, 0.5, 0.8125, 0.5, 0.8125, 0.8648, 0.7812, 0.8648, 0.7812, 0.5, 0.8438, 0.5, 0.8438, 0.8648, 0.8125, 0.8648, 0.8125, 0.5, 0.875, 0.5, 0.875, 0.8648, 0.8438, 0.8648, 0.8438, 0.5, 0.9062, 0.5, 0.9062, 0.8648, 0.875, 0.8648, 0.875, 0.5, 0.9375, 0.5, 0.9375, 0.8648, 0.9062, 0.8648, 0.9062, 0.5, 0.9688, 0.5, 0.9688, 0.8648, 0.9375, 0.8648, 0.9375, 0.5, 1.0, 0.5, 1.0, 0.8648, 0.9688, 0.8648, 0.9688, 0.5])
me_cylinder.update()
me_cube_001 = bpy.data.meshes.new('Cube.001')
me_cube_001.from_pydata([(-0.1609, -0.2694, 0.0191), (-0.1609, 0.2694, 0.0191), (0.1609, -0.2694, 0.0191), (0.1609, 0.2694, 0.0191), (-0.1757, -0.2942, 0.1356), (-0.1757, 0.2942, 0.1356), (0.1757, 0.2942, 0.1356), (0.1757, -0.2942, 0.1356), (-0.1879, -0.3145, 0.1495), (-0.1879, 0.3145, 0.1495), (0.1879, 0.3145, 0.1495), (0.1879, -0.3145, 0.1495), (-0.1879, -0.3145, 0.1603), (-0.1879, 0.3145, 0.1603), (0.1879, 0.3145, 0.1603), (0.1879, -0.3145, 0.1603), (-0.1751, -0.302, 0.00251), (-0.1935, -0.2836, 0.00251), (-0.1935, 0.2836, 0.00251), (-0.1751, 0.302, 0.00251), (0.1935, -0.2836, 0.00251), (0.1751, -0.302, 0.00251), (0.1751, 0.302, 0.00251), (0.1935, 0.2836, 0.00251), (-0.1751, -0.302, 0.0191), (-0.1935, -0.2836, 0.0191), (-0.1935, 0.2836, 0.0191), (-0.1751, 0.302, 0.0191), (0.1751, 0.302, 0.0191), (0.1935, 0.2836, 0.0191), (0.1935, -0.2836, 0.0191), (0.1751, -0.302, 0.0191), (-0.2113, -0.3114, 0.1356), (-0.1929, -0.3297, 0.1356), (-0.1929, 0.3297, 0.1356), (-0.2113, 0.3114, 0.1356), (0.1929, 0.3297, 0.1356), (0.2113, 0.3114, 0.1356), (0.2113, -0.3114, 0.1356), (0.1929, -0.3297, 0.1356), (-0.2075, -0.3525, 0.1495), (-0.2259, -0.3342, 0.1495), (-0.2259, 0.3342, 0.1495), (-0.2075, 0.3525, 0.1495), (0.2075, 0.3525, 0.1495), (0.2259, 0.3342, 0.1495), (0.2259, -0.3342, 0.1495), (0.2075, -0.3525, 0.1495), (-0.2259, -0.3342, 0.1603), (-0.2075, -0.3525, 0.1603), (-0.2129, -0.3395, 0.1603), (-0.2075, 0.3525, 0.1603), (-0.2259, 0.3342, 0.1603), (-0.2129, 0.3395, 0.1603), (0.2259, 0.3342, 0.1603), (0.2075, 0.3525, 0.1603), (0.2129, 0.3395, 0.1603), (0.2075, -0.3525, 0.1603), (0.2259, -0.3342, 0.1603), (0.2129, -0.3395, 0.1603)], [], [(21, 31, 24, 16), (23, 29, 30, 20), (26, 25, 32, 35), (19, 27, 28, 22), (17, 25, 26, 18), (3, 1, 0, 2), (28, 27, 34, 36), (24, 31, 39, 33), (1, 3, 6, 5), (2, 0, 4, 7), (36, 34, 43, 44), (5, 6, 10, 9), (7, 4, 8, 11), (33, 39, 47, 40), (30, 29, 37, 38), (3, 2, 7, 6), (0, 1, 5, 4), (35, 32, 41, 42), (40, 47, 57, 49), (12, 13, 53, 52, 48, 50), (8, 9, 13, 12), (10, 11, 15, 14), (38, 37, 45, 46), (6, 7, 11, 10), (4, 5, 9, 8), (42, 41, 48, 52), (15, 12, 50, 49, 57, 59), (14, 15, 59, 58, 54, 56), (13, 14, 56, 55, 51, 53), (11, 8, 12, 15), (9, 10, 14, 13), (44, 43, 51, 55), (46, 45, 54, 58), (48, 49, 50), (51, 52, 53), (54, 55, 56), (57, 58, 59), (16, 24, 25, 17), (27, 19, 18, 26), (29, 23, 22, 28), (31, 21, 20, 30), (43, 34, 35, 42), (33, 40, 41, 32), (24, 33, 32, 25), (34, 27, 26, 35), (30, 38, 39, 31), (37, 29, 28, 36), (38, 46, 47, 39), (45, 37, 36, 44), (44, 55, 54, 45), (57, 47, 46, 58), (40, 49, 48, 41), (51, 43, 42, 52), (18, 19, 22, 23, 20, 21, 16, 17)])
_uv = me_cube_001.uv_layers.new(name='UVMap')
_uv.uv.foreach_set('vector', [0.375, 0.7619, 0.625, 0.7619, 0.625, 0.9881, 0.375, 0.9881, 0.375, 0.5076, 0.625, 0.5076, 0.625, 0.7424, 0.375, 0.7424, 0.625, 0.2424, 0.625, 0.007602, 0.625, 0.006962, 0.625, 0.243, 0.375, 0.2619, 0.625, 0.2619, 0.625, 0.4881, 0.375, 0.4881, 0.375, 0.007602, 0.625, 0.007602, 0.625, 0.2424, 0.375, 0.2424, 0.646, 0.5135, 0.854, 0.5135, 0.854, 0.7365, 0.646, 0.7365, 0.625, 0.4881, 0.625, 0.2619, 0.625, 0.2609, 0.625, 0.4891, 0.625, 0.9881, 0.625, 0.7619, 0.625, 0.7609, 0.625, 0.9891, 0.854, 0.5135, 0.646, 0.5135, 0.646, 0.5135, 0.854, 0.5135, 0.646, 0.7365, 0.854, 0.7365, 0.854, 0.7365, 0.646, 0.7365, 0.625, 0.4891, 0.625, 0.2609, 0.625, 0.2602, 0.625, 0.4898, 0.854, 0.5135, 0.646, 0.5135, 0.646, 0.5135, 0.854, 0.5135, 0.646, 0.7365, 0.854, 0.7365, 0.854, 0.7365, 0.646, 0.7365, 0.625, 0.9891, 0.625, 0.7609, 0.625, 0.7602, 0.625, 0.9898, 0.625, 0.7424, 0.625, 0.5076, 0.625, 0.507, 0.625, 0.743, 0.646, 0.5135, 0.646, 0.7365, 0.646, 0.7365, 0.646, 0.5135, 0.854, 0.7365, 0.854, 0.5135, 0.854, 0.5135, 0.854, 0.7365, 0.625, 0.243, 0.625, 0.006962, 0.625, 0.006512, 0.625, 0.2435, 0.625, 0.9898, 0.625, 0.7602, 0.625, 0.7602, 0.625, 0.9898, 0.854, 0.7365, 0.854, 0.5135, 0.8678, 0.5046, 0.875, 0.5065, 0.875, 0.7435, 0.8678, 0.7454, 0.854, 0.7365, 0.854, 0.5135, 0.854, 0.5135, 0.854, 0.7365, 0.646, 0.5135, 0.646, 0.7365, 0.646, 0.7365, 0.646, 0.5135, 0.625, 0.743, 0.625, 0.507, 0.625, 0.5065, 0.625, 0.7435, 0.646, 0.5135, 0.646, 0.7365, 0.646, 0.7365, 0.646, 0.5135, 0.854, 0.7365, 0.854, 0.5135, 0.854, 0.5135, 0.854, 0.7365, 0.625, 0.2435, 0.625, 0.006512, 0.625, 0.006512, 0.625, 0.2435, 0.646, 0.7365, 0.854, 0.7365, 0.8678, 0.7454, 0.8648, 0.75, 0.6352, 0.75, 0.6322, 0.7454, 0.646, 0.5135, 0.646, 0.7365, 0.6322, 0.7454, 0.625, 0.7435, 0.625, 0.5065, 0.6322, 0.5046, 0.854, 0.5135, 0.646, 0.5135, 0.6322, 0.5046, 0.6352, 0.5, 0.8648, 0.5, 0.8678, 0.5046, 0.646, 0.7365, 0.854, 0.7365, 0.854, 0.7365, 0.646, 0.7365, 0.854, 0.5135, 0.646, 0.5135, 0.646, 0.5135, 0.854, 0.5135, 0.625, 0.4898, 0.625, 0.2602, 0.625, 0.2602, 0.625, 0.4898, 0.625, 0.7435, 0.625, 0.5065, 0.625, 0.5065, 0.625, 0.7435, 0.875, 0.7435, 0.8699, 0.7467, 0.8678, 0.7454, 0.8699, 0.5033, 0.875, 0.5065, 0.8678, 0.5046, 0.6301, 0.5033, 0.6352, 0.5, 0.6322, 0.5046, 0.6352, 0.75, 0.6301, 0.7467, 0.6322, 0.7454, 0.375, 0.0, 0.625, 0.0, 0.625, 0.007602, 0.375, 0.007602, 0.625, 0.2619, 0.375, 0.2619, 0.375, 0.2424, 0.625, 0.2424, 0.625, 0.5076, 0.375, 0.5076, 0.375, 0.4881, 0.625, 0.4881, 0.625, 0.7619, 0.375, 0.7619, 0.375, 0.7424, 0.625, 0.7424, 0.625, 0.2602, 0.625, 0.2609, 0.625, 0.243, 0.625, 0.2435, 0.625, 0.0, 0.625, 0.0, 0.625, 0.006512, 0.625, 0.006962, 0.625, 0.0, 0.625, 0.0, 0.625, 0.006962, 0.625, 0.007602, 0.625, 0.2609, 0.625, 0.2619, 0.625, 0.2424, 0.625, 0.243, 0.625, 0.7424, 0.625, 0.743, 0.625, 0.7609, 0.625, 0.7619, 0.625, 0.507, 0.625, 0.5076, 0.625, 0.4881, 0.625, 0.4891, 0.625, 0.743, 0.625, 0.7435, 0.625, 0.7602, 0.625, 0.7609, 0.625, 0.5065, 0.625, 0.507, 0.625, 0.4891, 0.625, 0.4898, 0.625, 0.4898, 0.625, 0.4898, 0.625, 0.5065, 0.625, 0.5065, 0.625, 0.7602, 0.625, 0.7602, 0.625, 0.7435, 0.625, 0.7435, 0.625, 0.0, 0.625, 0.0, 0.625, 0.006512, 0.625, 0.006512, 0.625, 0.2602, 0.625, 0.2602, 0.625, 0.2435, 0.625, 0.2435, 0.125, 0.5076, 0.1369, 0.5, 0.3631, 0.5, 0.375, 0.5076, 0.375, 0.7424, 0.3631, 0.75, 0.1369, 0.75, 0.125, 0.7424])
me_cube_001.update()
me_cube_002 = bpy.data.meshes.new('Cube.002')
me_cube_002.from_pydata([(-0.01356, -0.2236, 0.03542), (-0.01356, -0.2236, 0.04634), (-0.01356, 0.2236, 0.02336), (-0.01356, 0.2236, 0.03429), (0.07869, -0.2236, 0.03542), (0.07869, -0.2236, 0.04634), (0.07869, 0.2236, 0.02336), (0.07869, 0.2236, 0.03429), (-0.01356, 0.1829, 0.02747), (-0.01356, 0.1423, 0.03359), (-0.01356, 0.1016, 0.04174), (-0.01356, 0.06097, 0.05666), (-0.01356, 0.02032, 0.07101), (-0.01356, -0.02032, 0.08077), (-0.01356, -0.06097, 0.08364), (-0.01356, -0.1016, 0.08077), (-0.01356, -0.1423, 0.07159), (-0.01356, -0.1829, 0.05379), (-0.01356, -0.1829, 0.06471), (-0.01356, -0.1423, 0.08251), (-0.01356, -0.1016, 0.0917), (-0.01356, -0.06097, 0.09457), (-0.01356, -0.02032, 0.0917), (-0.01356, 0.02032, 0.08194), (-0.01356, 0.06097, 0.06758), (-0.01356, 0.1016, 0.05266), (-0.01356, 0.1423, 0.04451), (-0.01356, 0.1829, 0.03839), (0.07869, -0.1829, 0.05379), (0.07869, -0.1423, 0.07159), (0.07869, -0.1016, 0.08077), (0.07869, -0.06097, 0.08364), (0.07869, -0.02032, 0.08077), (0.07869, 0.02032, 0.07101), (0.07869, 0.06097, 0.05666), (0.07869, 0.1016, 0.04174), (0.07869, 0.1423, 0.03359), (0.07869, 0.1829, 0.02747), (0.07869, 0.1829, 0.03839), (0.07869, 0.1423, 0.04451), (0.07869, 0.1016, 0.05266), (0.07869, 0.06097, 0.06758), (0.07869, 0.02032, 0.08194), (0.07869, -0.02032, 0.0917), (0.07869, -0.06097, 0.09457), (0.07869, -0.1016, 0.0917), (0.07869, -0.1423, 0.08251), (0.07869, -0.1829, 0.06471), (-0.0028, 0.2386, 0.03385), (-0.0028, 0.2386, 0.02548), (0.06793, 0.2386, 0.02548), (0.06793, 0.2386, 0.03385), (0.001063, -0.2348, 0.03201), (0.001063, -0.2348, 0.03946), (0.06407, -0.2348, 0.03946), (0.06407, -0.2348, 0.03201)], [], [(8, 27, 3, 2), (7, 6, 50, 51), (28, 47, 5, 4), (1, 0, 52, 53), (17, 28, 4, 0), (47, 18, 1, 5), (7, 3, 27, 38), (38, 27, 26, 39), (39, 26, 25, 40), (40, 25, 24, 41), (41, 24, 23, 42), (42, 23, 22, 43), (43, 22, 21, 44), (44, 21, 20, 45), (45, 20, 19, 46), (46, 19, 18, 47), (2, 6, 37, 8), (8, 37, 36, 9), (9, 36, 35, 10), (10, 35, 34, 11), (11, 34, 33, 12), (12, 33, 32, 13), (13, 32, 31, 14), (14, 31, 30, 15), (15, 30, 29, 16), (16, 29, 28, 17), (6, 7, 38, 37), (37, 38, 39, 36), (36, 39, 40, 35), (35, 40, 41, 34), (34, 41, 42, 33), (33, 42, 43, 32), (32, 43, 44, 31), (31, 44, 45, 30), (30, 45, 46, 29), (29, 46, 47, 28), (0, 1, 18, 17), (17, 18, 19, 16), (16, 19, 20, 15), (15, 20, 21, 14), (14, 21, 22, 13), (13, 22, 23, 12), (12, 23, 24, 11), (11, 24, 25, 10), (10, 25, 26, 9), (9, 26, 27, 8), (49, 48, 51, 50), (6, 2, 49, 50), (3, 7, 51, 48), (2, 3, 48, 49), (55, 54, 53, 52), (0, 4, 55, 52), (5, 1, 53, 54), (4, 5, 54, 55)])
_uv = me_cube_002.uv_layers.new(name='UVMap')
_uv.uv.foreach_set('vector', [0.375, 0.2273, 0.625, 0.2273, 0.625, 0.25, 0.375, 0.25, 0.625, 0.5, 0.375, 0.5, 0.375, 0.5, 0.625, 0.5, 0.375, 0.7273, 0.625, 0.7273, 0.625, 0.75, 0.375, 0.75, 0.625, 0.0, 0.375, 0.0, 0.375, 0.0, 0.625, 0.0, 0.125, 0.7273, 0.375, 0.7273, 0.375, 0.75, 0.125, 0.75, 0.625, 0.7273, 0.875, 0.7273, 0.875, 0.75, 0.625, 0.75, 0.625, 0.5, 0.875, 0.5, 0.875, 0.5227, 0.625, 0.5227, 0.625, 0.5227, 0.875, 0.5227, 0.875, 0.5455, 0.625, 0.5455, 0.625, 0.5455, 0.875, 0.5455, 0.875, 0.5682, 0.625, 0.5682, 0.625, 0.5682, 0.875, 0.5682, 0.875, 0.5909, 0.625, 0.5909, 0.625, 0.5909, 0.875, 0.5909, 0.875, 0.6136, 0.625, 0.6136, 0.625, 0.6136, 0.875, 0.6136, 0.875, 0.6364, 0.625, 0.6364, 0.625, 0.6364, 0.875, 0.6364, 0.875, 0.6591, 0.625, 0.6591, 0.625, 0.6591, 0.875, 0.6591, 0.875, 0.6818, 0.625, 0.6818, 0.625, 0.6818, 0.875, 0.6818, 0.875, 0.7045, 0.625, 0.7045, 0.625, 0.7045, 0.875, 0.7045, 0.875, 0.7273, 0.625, 0.7273, 0.125, 0.5, 0.375, 0.5, 0.375, 0.5227, 0.125, 0.5227, 0.125, 0.5227, 0.375, 0.5227, 0.375, 0.5455, 0.125, 0.5455, 0.125, 0.5455, 0.375, 0.5455, 0.375, 0.5682, 0.125, 0.5682, 0.125, 0.5682, 0.375, 0.5682, 0.375, 0.5909, 0.125, 0.5909, 0.125, 0.5909, 0.375, 0.5909, 0.375, 0.6136, 0.125, 0.6136, 0.125, 0.6136, 0.375, 0.6136, 0.375, 0.6364, 0.125, 0.6364, 0.125, 0.6364, 0.375, 0.6364, 0.375, 0.6591, 0.125, 0.6591, 0.125, 0.6591, 0.375, 0.6591, 0.375, 0.6818, 0.125, 0.6818, 0.125, 0.6818, 0.375, 0.6818, 0.375, 0.7045, 0.125, 0.7045, 0.125, 0.7045, 0.375, 0.7045, 0.375, 0.7273, 0.125, 0.7273, 0.375, 0.5, 0.625, 0.5, 0.625, 0.5227, 0.375, 0.5227, 0.375, 0.5227, 0.625, 0.5227, 0.625, 0.5455, 0.375, 0.5455, 0.375, 0.5455, 0.625, 0.5455, 0.625, 0.5682, 0.375, 0.5682, 0.375, 0.5682, 0.625, 0.5682, 0.625, 0.5909, 0.375, 0.5909, 0.375, 0.5909, 0.625, 0.5909, 0.625, 0.6136, 0.375, 0.6136, 0.375, 0.6136, 0.625, 0.6136, 0.625, 0.6364, 0.375, 0.6364, 0.375, 0.6364, 0.625, 0.6364, 0.625, 0.6591, 0.375, 0.6591, 0.375, 0.6591, 0.625, 0.6591, 0.625, 0.6818, 0.375, 0.6818, 0.375, 0.6818, 0.625, 0.6818, 0.625, 0.7045, 0.375, 0.7045, 0.375, 0.7045, 0.625, 0.7045, 0.625, 0.7273, 0.375, 0.7273, 0.375, 0.0, 0.625, 0.0, 0.625, 0.02273, 0.375, 0.02273, 0.375, 0.02273, 0.625, 0.02273, 0.625, 0.04545, 0.375, 0.04545, 0.375, 0.04545, 0.625, 0.04545, 0.625, 0.06818, 0.375, 0.06818, 0.375, 0.06818, 0.625, 0.06818, 0.625, 0.09091, 0.375, 0.09091, 0.375, 0.09091, 0.625, 0.09091, 0.625, 0.1136, 0.375, 0.1136, 0.375, 0.1136, 0.625, 0.1136, 0.625, 0.1364, 0.375, 0.1364, 0.375, 0.1364, 0.625, 0.1364, 0.625, 0.1591, 0.375, 0.1591, 0.375, 0.1591, 0.625, 0.1591, 0.625, 0.1818, 0.375, 0.1818, 0.375, 0.1818, 0.625, 0.1818, 0.625, 0.2045, 0.375, 0.2045, 0.375, 0.2045, 0.625, 0.2045, 0.625, 0.2273, 0.375, 0.2273, 0.375, 0.25, 0.625, 0.25, 0.625, 0.5, 0.375, 0.5, 0.375, 0.5, 0.125, 0.5, 0.125, 0.5, 0.375, 0.5, 0.875, 0.5, 0.625, 0.5, 0.625, 0.5, 0.875, 0.5, 0.375, 0.25, 0.625, 0.25, 0.625, 0.25, 0.375, 0.25, 0.375, 0.75, 0.625, 0.75, 0.625, 1.0, 0.375, 1.0, 0.125, 0.75, 0.375, 0.75, 0.375, 0.75, 0.125, 0.75, 0.625, 0.75, 0.875, 0.75, 0.875, 0.75, 0.625, 0.75, 0.375, 0.75, 0.625, 0.75, 0.625, 0.75, 0.375, 0.75])
me_cube_002.update()
me_cube_004 = bpy.data.meshes.new('Cube.004')
me_cube_004.from_pydata([(0.1594, 0.2092, 0.0209), (0.1594, 0.2092, 0.03182), (0.1594, -0.2379, 0.008841), (0.1594, -0.2379, 0.01976), (0.06712, 0.2092, 0.0209), (0.06712, 0.2092, 0.03182), (0.06712, -0.2379, 0.008841), (0.06712, -0.2379, 0.01976), (0.1594, -0.1973, 0.01294), (0.1594, -0.1566, 0.01906), (0.1594, -0.116, 0.02721), (0.1594, -0.07533, 0.04214), (0.1594, -0.03469, 0.05649), (0.1594, 0.005961, 0.06625), (0.1594, 0.04661, 0.06912), (0.1594, 0.08726, 0.06625), (0.1594, 0.1279, 0.05706), (0.1594, 0.1685, 0.03927), (0.1594, 0.1685, 0.05019), (0.1594, 0.1279, 0.06799), (0.1594, 0.08726, 0.07717), (0.1594, 0.04661, 0.08004), (0.1594, 0.005961, 0.07717), (0.1594, -0.03469, 0.06741), (0.1594, -0.07533, 0.05306), (0.1594, -0.116, 0.03813), (0.1594, -0.1566, 0.02998), (0.1594, -0.1973, 0.02386), (0.06712, 0.1685, 0.03927), (0.06712, 0.1279, 0.05706), (0.06712, 0.08726, 0.06625), (0.06712, 0.04661, 0.06912), (0.06712, 0.005961, 0.06625), (0.06712, -0.03469, 0.05649), (0.06712, -0.07533, 0.04214), (0.06712, -0.116, 0.02721), (0.06712, -0.1566, 0.01906), (0.06712, -0.1973, 0.01294), (0.06712, -0.1973, 0.02386), (0.06712, -0.1566, 0.02998), (0.06712, -0.116, 0.03813), (0.06712, -0.07533, 0.05306), (0.06712, -0.03469, 0.06741), (0.06712, 0.005961, 0.07717), (0.06712, 0.04661, 0.08004), (0.06712, 0.08726, 0.07717), (0.06712, 0.1279, 0.06799), (0.06712, 0.1685, 0.05019), (0.1486, -0.2529, 0.01933), (0.1486, -0.2529, 0.01095), (0.07788, -0.2529, 0.01095), (0.07788, -0.2529, 0.01933), (0.1447, 0.2204, 0.01748), (0.1447, 0.2204, 0.02494), (0.08174, 0.2204, 0.02494), (0.08174, 0.2204, 0.01748)], [], [(8, 27, 3, 2), (7, 6, 50, 51), (28, 47, 5, 4), (1, 0, 52, 53), (17, 28, 4, 0), (47, 18, 1, 5), (7, 3, 27, 38), (38, 27, 26, 39), (39, 26, 25, 40), (40, 25, 24, 41), (41, 24, 23, 42), (42, 23, 22, 43), (43, 22, 21, 44), (44, 21, 20, 45), (45, 20, 19, 46), (46, 19, 18, 47), (2, 6, 37, 8), (8, 37, 36, 9), (9, 36, 35, 10), (10, 35, 34, 11), (11, 34, 33, 12), (12, 33, 32, 13), (13, 32, 31, 14), (14, 31, 30, 15), (15, 30, 29, 16), (16, 29, 28, 17), (6, 7, 38, 37), (37, 38, 39, 36), (36, 39, 40, 35), (35, 40, 41, 34), (34, 41, 42, 33), (33, 42, 43, 32), (32, 43, 44, 31), (31, 44, 45, 30), (30, 45, 46, 29), (29, 46, 47, 28), (0, 1, 18, 17), (17, 18, 19, 16), (16, 19, 20, 15), (15, 20, 21, 14), (14, 21, 22, 13), (13, 22, 23, 12), (12, 23, 24, 11), (11, 24, 25, 10), (10, 25, 26, 9), (9, 26, 27, 8), (49, 48, 51, 50), (6, 2, 49, 50), (3, 7, 51, 48), (2, 3, 48, 49), (55, 54, 53, 52), (0, 4, 55, 52), (5, 1, 53, 54), (4, 5, 54, 55)])
_uv = me_cube_004.uv_layers.new(name='UVMap')
_uv.uv.foreach_set('vector', [0.375, 0.2273, 0.625, 0.2273, 0.625, 0.25, 0.375, 0.25, 0.625, 0.5, 0.375, 0.5, 0.375, 0.5, 0.625, 0.5, 0.375, 0.7273, 0.625, 0.7273, 0.625, 0.75, 0.375, 0.75, 0.625, 0.0, 0.375, 0.0, 0.375, 0.0, 0.625, 0.0, 0.125, 0.7273, 0.375, 0.7273, 0.375, 0.75, 0.125, 0.75, 0.625, 0.7273, 0.875, 0.7273, 0.875, 0.75, 0.625, 0.75, 0.625, 0.5, 0.875, 0.5, 0.875, 0.5227, 0.625, 0.5227, 0.625, 0.5227, 0.875, 0.5227, 0.875, 0.5455, 0.625, 0.5455, 0.625, 0.5455, 0.875, 0.5455, 0.875, 0.5682, 0.625, 0.5682, 0.625, 0.5682, 0.875, 0.5682, 0.875, 0.5909, 0.625, 0.5909, 0.625, 0.5909, 0.875, 0.5909, 0.875, 0.6136, 0.625, 0.6136, 0.625, 0.6136, 0.875, 0.6136, 0.875, 0.6364, 0.625, 0.6364, 0.625, 0.6364, 0.875, 0.6364, 0.875, 0.6591, 0.625, 0.6591, 0.625, 0.6591, 0.875, 0.6591, 0.875, 0.6818, 0.625, 0.6818, 0.625, 0.6818, 0.875, 0.6818, 0.875, 0.7045, 0.625, 0.7045, 0.625, 0.7045, 0.875, 0.7045, 0.875, 0.7273, 0.625, 0.7273, 0.125, 0.5, 0.375, 0.5, 0.375, 0.5227, 0.125, 0.5227, 0.125, 0.5227, 0.375, 0.5227, 0.375, 0.5455, 0.125, 0.5455, 0.125, 0.5455, 0.375, 0.5455, 0.375, 0.5682, 0.125, 0.5682, 0.125, 0.5682, 0.375, 0.5682, 0.375, 0.5909, 0.125, 0.5909, 0.125, 0.5909, 0.375, 0.5909, 0.375, 0.6136, 0.125, 0.6136, 0.125, 0.6136, 0.375, 0.6136, 0.375, 0.6364, 0.125, 0.6364, 0.125, 0.6364, 0.375, 0.6364, 0.375, 0.6591, 0.125, 0.6591, 0.125, 0.6591, 0.375, 0.6591, 0.375, 0.6818, 0.125, 0.6818, 0.125, 0.6818, 0.375, 0.6818, 0.375, 0.7045, 0.125, 0.7045, 0.125, 0.7045, 0.375, 0.7045, 0.375, 0.7273, 0.125, 0.7273, 0.375, 0.5, 0.625, 0.5, 0.625, 0.5227, 0.375, 0.5227, 0.375, 0.5227, 0.625, 0.5227, 0.625, 0.5455, 0.375, 0.5455, 0.375, 0.5455, 0.625, 0.5455, 0.625, 0.5682, 0.375, 0.5682, 0.375, 0.5682, 0.625, 0.5682, 0.625, 0.5909, 0.375, 0.5909, 0.375, 0.5909, 0.625, 0.5909, 0.625, 0.6136, 0.375, 0.6136, 0.375, 0.6136, 0.625, 0.6136, 0.625, 0.6364, 0.375, 0.6364, 0.375, 0.6364, 0.625, 0.6364, 0.625, 0.6591, 0.375, 0.6591, 0.375, 0.6591, 0.625, 0.6591, 0.625, 0.6818, 0.375, 0.6818, 0.375, 0.6818, 0.625, 0.6818, 0.625, 0.7045, 0.375, 0.7045, 0.375, 0.7045, 0.625, 0.7045, 0.625, 0.7273, 0.375, 0.7273, 0.375, 0.0, 0.625, 0.0, 0.625, 0.02273, 0.375, 0.02273, 0.375, 0.02273, 0.625, 0.02273, 0.625, 0.04545, 0.375, 0.04545, 0.375, 0.04545, 0.625, 0.04545, 0.625, 0.06818, 0.375, 0.06818, 0.375, 0.06818, 0.625, 0.06818, 0.625, 0.09091, 0.375, 0.09091, 0.375, 0.09091, 0.625, 0.09091, 0.625, 0.1136, 0.375, 0.1136, 0.375, 0.1136, 0.625, 0.1136, 0.625, 0.1364, 0.375, 0.1364, 0.375, 0.1364, 0.625, 0.1364, 0.625, 0.1591, 0.375, 0.1591, 0.375, 0.1591, 0.625, 0.1591, 0.625, 0.1818, 0.375, 0.1818, 0.375, 0.1818, 0.625, 0.1818, 0.625, 0.2045, 0.375, 0.2045, 0.375, 0.2045, 0.625, 0.2045, 0.625, 0.2273, 0.375, 0.2273, 0.375, 0.25, 0.625, 0.25, 0.625, 0.5, 0.375, 0.5, 0.375, 0.5, 0.125, 0.5, 0.125, 0.5, 0.375, 0.5, 0.875, 0.5, 0.625, 0.5, 0.625, 0.5, 0.875, 0.5, 0.375, 0.25, 0.625, 0.25, 0.625, 0.25, 0.375, 0.25, 0.375, 0.75, 0.625, 0.75, 0.625, 1.0, 0.375, 1.0, 0.125, 0.75, 0.375, 0.75, 0.375, 0.75, 0.125, 0.75, 0.625, 0.75, 0.875, 0.75, 0.875, 0.75, 0.625, 0.75, 0.375, 0.75, 0.625, 0.75, 0.625, 0.75, 0.375, 0.75])
me_cube_004.update()
me_cube_005 = bpy.data.meshes.new('Cube.005')
me_cube_005.from_pydata([(-0.007072, 0.2304, 0.0305), (-0.007072, 0.2304, 0.04142), (-0.007072, -0.2167, 0.01844), (-0.007072, -0.2167, 0.02936), (-0.09932, 0.2304, 0.0305), (-0.09932, 0.2304, 0.04142), (-0.09932, -0.2167, 0.01844), (-0.09932, -0.2167, 0.02936), (-0.007072, -0.176, 0.02255), (-0.007072, -0.1354, 0.02866), (-0.007072, -0.09473, 0.03681), (-0.007072, -0.05409, 0.05174), (-0.007072, -0.01344, 0.06609), (-0.007072, 0.02721, 0.07585), (-0.007072, 0.06785, 0.07872), (-0.007072, 0.1085, 0.07585), (-0.007072, 0.1491, 0.06667), (-0.007072, 0.1898, 0.04887), (-0.007072, 0.1898, 0.05979), (-0.007072, 0.1491, 0.07759), (-0.007072, 0.1085, 0.08677), (-0.007072, 0.06785, 0.08964), (-0.007072, 0.02721, 0.08677), (-0.007072, -0.01344, 0.07701), (-0.007072, -0.05409, 0.06266), (-0.007072, -0.09473, 0.04774), (-0.007072, -0.1354, 0.03959), (-0.007072, -0.176, 0.03347), (-0.09932, 0.1898, 0.04887), (-0.09932, 0.1491, 0.06667), (-0.09932, 0.1085, 0.07585), (-0.09932, 0.06785, 0.07872), (-0.09932, 0.02721, 0.07585), (-0.09932, -0.01344, 0.06609), (-0.09932, -0.05409, 0.05174), (-0.09932, -0.09473, 0.03681), (-0.09932, -0.1354, 0.02866), (-0.09932, -0.176, 0.02255), (-0.09932, -0.176, 0.03347), (-0.09932, -0.1354, 0.03959), (-0.09932, -0.09473, 0.04774), (-0.09932, -0.05409, 0.06266), (-0.09932, -0.01344, 0.07701), (-0.09932, 0.02721, 0.08677), (-0.09932, 0.06785, 0.08964), (-0.09932, 0.1085, 0.08677), (-0.09932, 0.1491, 0.07759), (-0.09932, 0.1898, 0.05979), (-0.01783, -0.2317, 0.02893), (-0.01783, -0.2317, 0.02055), (-0.08856, -0.2317, 0.02055), (-0.08856, -0.2317, 0.02893), (-0.02169, 0.2417, 0.02708), (-0.02169, 0.2417, 0.03454), (-0.0847, 0.2417, 0.03454), (-0.0847, 0.2417, 0.02708)], [], [(8, 27, 3, 2), (7, 6, 50, 51), (28, 47, 5, 4), (1, 0, 52, 53), (17, 28, 4, 0), (47, 18, 1, 5), (7, 3, 27, 38), (38, 27, 26, 39), (39, 26, 25, 40), (40, 25, 24, 41), (41, 24, 23, 42), (42, 23, 22, 43), (43, 22, 21, 44), (44, 21, 20, 45), (45, 20, 19, 46), (46, 19, 18, 47), (2, 6, 37, 8), (8, 37, 36, 9), (9, 36, 35, 10), (10, 35, 34, 11), (11, 34, 33, 12), (12, 33, 32, 13), (13, 32, 31, 14), (14, 31, 30, 15), (15, 30, 29, 16), (16, 29, 28, 17), (6, 7, 38, 37), (37, 38, 39, 36), (36, 39, 40, 35), (35, 40, 41, 34), (34, 41, 42, 33), (33, 42, 43, 32), (32, 43, 44, 31), (31, 44, 45, 30), (30, 45, 46, 29), (29, 46, 47, 28), (0, 1, 18, 17), (17, 18, 19, 16), (16, 19, 20, 15), (15, 20, 21, 14), (14, 21, 22, 13), (13, 22, 23, 12), (12, 23, 24, 11), (11, 24, 25, 10), (10, 25, 26, 9), (9, 26, 27, 8), (49, 48, 51, 50), (6, 2, 49, 50), (3, 7, 51, 48), (2, 3, 48, 49), (55, 54, 53, 52), (0, 4, 55, 52), (5, 1, 53, 54), (4, 5, 54, 55)])
_uv = me_cube_005.uv_layers.new(name='UVMap')
_uv.uv.foreach_set('vector', [0.375, 0.2273, 0.625, 0.2273, 0.625, 0.25, 0.375, 0.25, 0.625, 0.5, 0.375, 0.5, 0.375, 0.5, 0.625, 0.5, 0.375, 0.7273, 0.625, 0.7273, 0.625, 0.75, 0.375, 0.75, 0.625, 0.0, 0.375, 0.0, 0.375, 0.0, 0.625, 0.0, 0.125, 0.7273, 0.375, 0.7273, 0.375, 0.75, 0.125, 0.75, 0.625, 0.7273, 0.875, 0.7273, 0.875, 0.75, 0.625, 0.75, 0.625, 0.5, 0.875, 0.5, 0.875, 0.5227, 0.625, 0.5227, 0.625, 0.5227, 0.875, 0.5227, 0.875, 0.5455, 0.625, 0.5455, 0.625, 0.5455, 0.875, 0.5455, 0.875, 0.5682, 0.625, 0.5682, 0.625, 0.5682, 0.875, 0.5682, 0.875, 0.5909, 0.625, 0.5909, 0.625, 0.5909, 0.875, 0.5909, 0.875, 0.6136, 0.625, 0.6136, 0.625, 0.6136, 0.875, 0.6136, 0.875, 0.6364, 0.625, 0.6364, 0.625, 0.6364, 0.875, 0.6364, 0.875, 0.6591, 0.625, 0.6591, 0.625, 0.6591, 0.875, 0.6591, 0.875, 0.6818, 0.625, 0.6818, 0.625, 0.6818, 0.875, 0.6818, 0.875, 0.7045, 0.625, 0.7045, 0.625, 0.7045, 0.875, 0.7045, 0.875, 0.7273, 0.625, 0.7273, 0.125, 0.5, 0.375, 0.5, 0.375, 0.5227, 0.125, 0.5227, 0.125, 0.5227, 0.375, 0.5227, 0.375, 0.5455, 0.125, 0.5455, 0.125, 0.5455, 0.375, 0.5455, 0.375, 0.5682, 0.125, 0.5682, 0.125, 0.5682, 0.375, 0.5682, 0.375, 0.5909, 0.125, 0.5909, 0.125, 0.5909, 0.375, 0.5909, 0.375, 0.6136, 0.125, 0.6136, 0.125, 0.6136, 0.375, 0.6136, 0.375, 0.6364, 0.125, 0.6364, 0.125, 0.6364, 0.375, 0.6364, 0.375, 0.6591, 0.125, 0.6591, 0.125, 0.6591, 0.375, 0.6591, 0.375, 0.6818, 0.125, 0.6818, 0.125, 0.6818, 0.375, 0.6818, 0.375, 0.7045, 0.125, 0.7045, 0.125, 0.7045, 0.375, 0.7045, 0.375, 0.7273, 0.125, 0.7273, 0.375, 0.5, 0.625, 0.5, 0.625, 0.5227, 0.375, 0.5227, 0.375, 0.5227, 0.625, 0.5227, 0.625, 0.5455, 0.375, 0.5455, 0.375, 0.5455, 0.625, 0.5455, 0.625, 0.5682, 0.375, 0.5682, 0.375, 0.5682, 0.625, 0.5682, 0.625, 0.5909, 0.375, 0.5909, 0.375, 0.5909, 0.625, 0.5909, 0.625, 0.6136, 0.375, 0.6136, 0.375, 0.6136, 0.625, 0.6136, 0.625, 0.6364, 0.375, 0.6364, 0.375, 0.6364, 0.625, 0.6364, 0.625, 0.6591, 0.375, 0.6591, 0.375, 0.6591, 0.625, 0.6591, 0.625, 0.6818, 0.375, 0.6818, 0.375, 0.6818, 0.625, 0.6818, 0.625, 0.7045, 0.375, 0.7045, 0.375, 0.7045, 0.625, 0.7045, 0.625, 0.7273, 0.375, 0.7273, 0.375, 0.0, 0.625, 0.0, 0.625, 0.02273, 0.375, 0.02273, 0.375, 0.02273, 0.625, 0.02273, 0.625, 0.04545, 0.375, 0.04545, 0.375, 0.04545, 0.625, 0.04545, 0.625, 0.06818, 0.375, 0.06818, 0.375, 0.06818, 0.625, 0.06818, 0.625, 0.09091, 0.375, 0.09091, 0.375, 0.09091, 0.625, 0.09091, 0.625, 0.1136, 0.375, 0.1136, 0.375, 0.1136, 0.625, 0.1136, 0.625, 0.1364, 0.375, 0.1364, 0.375, 0.1364, 0.625, 0.1364, 0.625, 0.1591, 0.375, 0.1591, 0.375, 0.1591, 0.625, 0.1591, 0.625, 0.1818, 0.375, 0.1818, 0.375, 0.1818, 0.625, 0.1818, 0.625, 0.2045, 0.375, 0.2045, 0.375, 0.2045, 0.625, 0.2045, 0.625, 0.2273, 0.375, 0.2273, 0.375, 0.25, 0.625, 0.25, 0.625, 0.5, 0.375, 0.5, 0.375, 0.5, 0.125, 0.5, 0.125, 0.5, 0.375, 0.5, 0.875, 0.5, 0.625, 0.5, 0.625, 0.5, 0.875, 0.5, 0.375, 0.25, 0.625, 0.25, 0.625, 0.25, 0.375, 0.25, 0.375, 0.75, 0.625, 0.75, 0.625, 1.0, 0.375, 1.0, 0.125, 0.75, 0.375, 0.75, 0.375, 0.75, 0.125, 0.75, 0.625, 0.75, 0.875, 0.75, 0.875, 0.75, 0.625, 0.75, 0.375, 0.75, 0.625, 0.75, 0.625, 0.75, 0.375, 0.75])
me_cube_005.update()
me_cube_003 = bpy.data.meshes.new('Cube.003')
me_cube_003.from_pydata([(-0.1608, -0.2442, 0.03028), (-0.1608, -0.2442, 0.0412), (-0.1608, 0.2029, 0.01822), (-0.1608, 0.2029, 0.02914), (-0.06855, -0.2442, 0.03028), (-0.06855, -0.2442, 0.0412), (-0.06855, 0.2029, 0.01822), (-0.06855, 0.2029, 0.02914), (-0.1608, 0.1623, 0.02232), (-0.1608, 0.1216, 0.02844), (-0.1608, 0.08097, 0.03659), (-0.1608, 0.04032, 0.05152), (-0.1608, -0.0003223, 0.06587), (-0.1608, -0.04097, 0.07563), (-0.1608, -0.08162, 0.0785), (-0.1608, -0.1223, 0.07563), (-0.1608, -0.1629, 0.06645), (-0.1608, -0.2036, 0.04865), (-0.1608, -0.2036, 0.05957), (-0.1608, -0.1629, 0.07737), (-0.1608, -0.1223, 0.08655), (-0.1608, -0.08162, 0.08942), (-0.1608, -0.04097, 0.08655), (-0.1608, -0.0003223, 0.07679), (-0.1608, 0.04032, 0.06244), (-0.1608, 0.08097, 0.04752), (-0.1608, 0.1216, 0.03936), (-0.1608, 0.1623, 0.03325), (-0.06855, -0.2036, 0.04865), (-0.06855, -0.1629, 0.06645), (-0.06855, -0.1223, 0.07563), (-0.06855, -0.08162, 0.0785), (-0.06855, -0.04097, 0.07563), (-0.06855, -0.0003223, 0.06587), (-0.06855, 0.04032, 0.05152), (-0.06855, 0.08097, 0.03659), (-0.06855, 0.1216, 0.02844), (-0.06855, 0.1623, 0.02232), (-0.06855, 0.1623, 0.03325), (-0.06855, 0.1216, 0.03936), (-0.06855, 0.08097, 0.04752), (-0.06855, 0.04032, 0.06244), (-0.06855, -0.0003223, 0.07679), (-0.06855, -0.04097, 0.08655), (-0.06855, -0.08162, 0.08942), (-0.06855, -0.1223, 0.08655), (-0.06855, -0.1629, 0.07737), (-0.06855, -0.2036, 0.05957), (-0.15, 0.2179, 0.02871), (-0.15, 0.2179, 0.02033), (-0.0793, 0.2179, 0.02033), (-0.0793, 0.2179, 0.02871), (-0.1462, -0.2555, 0.02686), (-0.1462, -0.2555, 0.03432), (-0.08317, -0.2555, 0.03432), (-0.08317, -0.2555, 0.02686)], [], [(8, 27, 3, 2), (7, 6, 50, 51), (28, 47, 5, 4), (1, 0, 52, 53), (17, 28, 4, 0), (47, 18, 1, 5), (7, 3, 27, 38), (38, 27, 26, 39), (39, 26, 25, 40), (40, 25, 24, 41), (41, 24, 23, 42), (42, 23, 22, 43), (43, 22, 21, 44), (44, 21, 20, 45), (45, 20, 19, 46), (46, 19, 18, 47), (2, 6, 37, 8), (8, 37, 36, 9), (9, 36, 35, 10), (10, 35, 34, 11), (11, 34, 33, 12), (12, 33, 32, 13), (13, 32, 31, 14), (14, 31, 30, 15), (15, 30, 29, 16), (16, 29, 28, 17), (6, 7, 38, 37), (37, 38, 39, 36), (36, 39, 40, 35), (35, 40, 41, 34), (34, 41, 42, 33), (33, 42, 43, 32), (32, 43, 44, 31), (31, 44, 45, 30), (30, 45, 46, 29), (29, 46, 47, 28), (0, 1, 18, 17), (17, 18, 19, 16), (16, 19, 20, 15), (15, 20, 21, 14), (14, 21, 22, 13), (13, 22, 23, 12), (12, 23, 24, 11), (11, 24, 25, 10), (10, 25, 26, 9), (9, 26, 27, 8), (49, 48, 51, 50), (6, 2, 49, 50), (3, 7, 51, 48), (2, 3, 48, 49), (55, 54, 53, 52), (0, 4, 55, 52), (5, 1, 53, 54), (4, 5, 54, 55)])
_uv = me_cube_003.uv_layers.new(name='UVMap')
_uv.uv.foreach_set('vector', [0.375, 0.2273, 0.625, 0.2273, 0.625, 0.25, 0.375, 0.25, 0.625, 0.5, 0.375, 0.5, 0.375, 0.5, 0.625, 0.5, 0.375, 0.7273, 0.625, 0.7273, 0.625, 0.75, 0.375, 0.75, 0.625, 0.0, 0.375, 0.0, 0.375, 0.0, 0.625, 0.0, 0.125, 0.7273, 0.375, 0.7273, 0.375, 0.75, 0.125, 0.75, 0.625, 0.7273, 0.875, 0.7273, 0.875, 0.75, 0.625, 0.75, 0.625, 0.5, 0.875, 0.5, 0.875, 0.5227, 0.625, 0.5227, 0.625, 0.5227, 0.875, 0.5227, 0.875, 0.5455, 0.625, 0.5455, 0.625, 0.5455, 0.875, 0.5455, 0.875, 0.5682, 0.625, 0.5682, 0.625, 0.5682, 0.875, 0.5682, 0.875, 0.5909, 0.625, 0.5909, 0.625, 0.5909, 0.875, 0.5909, 0.875, 0.6136, 0.625, 0.6136, 0.625, 0.6136, 0.875, 0.6136, 0.875, 0.6364, 0.625, 0.6364, 0.625, 0.6364, 0.875, 0.6364, 0.875, 0.6591, 0.625, 0.6591, 0.625, 0.6591, 0.875, 0.6591, 0.875, 0.6818, 0.625, 0.6818, 0.625, 0.6818, 0.875, 0.6818, 0.875, 0.7045, 0.625, 0.7045, 0.625, 0.7045, 0.875, 0.7045, 0.875, 0.7273, 0.625, 0.7273, 0.125, 0.5, 0.375, 0.5, 0.375, 0.5227, 0.125, 0.5227, 0.125, 0.5227, 0.375, 0.5227, 0.375, 0.5455, 0.125, 0.5455, 0.125, 0.5455, 0.375, 0.5455, 0.375, 0.5682, 0.125, 0.5682, 0.125, 0.5682, 0.375, 0.5682, 0.375, 0.5909, 0.125, 0.5909, 0.125, 0.5909, 0.375, 0.5909, 0.375, 0.6136, 0.125, 0.6136, 0.125, 0.6136, 0.375, 0.6136, 0.375, 0.6364, 0.125, 0.6364, 0.125, 0.6364, 0.375, 0.6364, 0.375, 0.6591, 0.125, 0.6591, 0.125, 0.6591, 0.375, 0.6591, 0.375, 0.6818, 0.125, 0.6818, 0.125, 0.6818, 0.375, 0.6818, 0.375, 0.7045, 0.125, 0.7045, 0.125, 0.7045, 0.375, 0.7045, 0.375, 0.7273, 0.125, 0.7273, 0.375, 0.5, 0.625, 0.5, 0.625, 0.5227, 0.375, 0.5227, 0.375, 0.5227, 0.625, 0.5227, 0.625, 0.5455, 0.375, 0.5455, 0.375, 0.5455, 0.625, 0.5455, 0.625, 0.5682, 0.375, 0.5682, 0.375, 0.5682, 0.625, 0.5682, 0.625, 0.5909, 0.375, 0.5909, 0.375, 0.5909, 0.625, 0.5909, 0.625, 0.6136, 0.375, 0.6136, 0.375, 0.6136, 0.625, 0.6136, 0.625, 0.6364, 0.375, 0.6364, 0.375, 0.6364, 0.625, 0.6364, 0.625, 0.6591, 0.375, 0.6591, 0.375, 0.6591, 0.625, 0.6591, 0.625, 0.6818, 0.375, 0.6818, 0.375, 0.6818, 0.625, 0.6818, 0.625, 0.7045, 0.375, 0.7045, 0.375, 0.7045, 0.625, 0.7045, 0.625, 0.7273, 0.375, 0.7273, 0.375, 0.0, 0.625, 0.0, 0.625, 0.02273, 0.375, 0.02273, 0.375, 0.02273, 0.625, 0.02273, 0.625, 0.04545, 0.375, 0.04545, 0.375, 0.04545, 0.625, 0.04545, 0.625, 0.06818, 0.375, 0.06818, 0.375, 0.06818, 0.625, 0.06818, 0.625, 0.09091, 0.375, 0.09091, 0.375, 0.09091, 0.625, 0.09091, 0.625, 0.1136, 0.375, 0.1136, 0.375, 0.1136, 0.625, 0.1136, 0.625, 0.1364, 0.375, 0.1364, 0.375, 0.1364, 0.625, 0.1364, 0.625, 0.1591, 0.375, 0.1591, 0.375, 0.1591, 0.625, 0.1591, 0.625, 0.1818, 0.375, 0.1818, 0.375, 0.1818, 0.625, 0.1818, 0.625, 0.2045, 0.375, 0.2045, 0.375, 0.2045, 0.625, 0.2045, 0.625, 0.2273, 0.375, 0.2273, 0.375, 0.25, 0.625, 0.25, 0.625, 0.5, 0.375, 0.5, 0.375, 0.5, 0.125, 0.5, 0.125, 0.5, 0.375, 0.5, 0.875, 0.5, 0.625, 0.5, 0.625, 0.5, 0.875, 0.5, 0.375, 0.25, 0.625, 0.25, 0.625, 0.25, 0.375, 0.25, 0.375, 0.75, 0.625, 0.75, 0.625, 1.0, 0.375, 1.0, 0.125, 0.75, 0.375, 0.75, 0.375, 0.75, 0.125, 0.75, 0.625, 0.75, 0.875, 0.75, 0.875, 0.75, 0.625, 0.75, 0.375, 0.75, 0.625, 0.75, 0.625, 0.75, 0.375, 0.75])
me_cube_003.update()

# ---- objects
ob_tray = bpy.data.objects.new('Tray', me_cube)
ob_light = bpy.data.objects.new('Light', light_light)
ob_camera = bpy.data.objects.new('Camera', cam_camera)
ob_doner = bpy.data.objects.new('Doner', me_cylinder)
ob_disposable_tray = bpy.data.objects.new('Disposable Tray', me_cube_001)
ob_doner_slice_1 = bpy.data.objects.new('Doner Slice 1', me_cube_002)
ob_doner_slice_3 = bpy.data.objects.new('Doner Slice 3', me_cube_004)
ob_doner_slice_4 = bpy.data.objects.new('Doner Slice 4', me_cube_005)
ob_doner_slice_2 = bpy.data.objects.new('Doner Slice-2', me_cube_003)

# ---- transforms, parenting, visibility, modifiers, constraints
ob_tray.location = (0.0, 0.0, 0.0)
ob_tray.lock_rotations_4d = False
ob_tray.empty_display_type = 'ARROWS'
ob_tray.lineart.crease_threshold = 0.0
ob_light.location = (4.076, 1.005, 5.904)
ob_light.rotation_euler = (0.6503, 0.05522, 1.866)
ob_light.lock_rotations_4d = False
ob_light.empty_display_type = 'ARROWS'
ob_light.color = (0.0, 0.0, 0.0, 0.0)
ob_light.lineart.crease_threshold = 0.0
ob_camera.location = (7.359, -6.926, 4.958)
ob_camera.rotation_euler = (1.109, 0.0, 0.8149)
ob_camera.lock_rotations_4d = False
ob_camera.empty_display_type = 'ARROWS'
ob_camera.color = (0.0, 0.0, 0.0, 0.0)
ob_camera.display_type = 'WIRE'
ob_camera.lineart.crease_threshold = 0.0
ob_doner.location = (0.0, 0.0, 0.0)
ob_disposable_tray.location = (0.0, 0.0, 0.0)
ob_doner_slice_1.location = (0.0, 0.0, 0.0)
ob_doner_slice_3.location = (0.0, 0.0, 0.0)
ob_doner_slice_4.location = (0.0, 0.0, 0.0)
ob_doner_slice_2.location = (0.0, 0.0, 0.0)

# ---- collection membership
col_collection.objects.link(ob_tray)
col_collection.objects.link(ob_light)
col_collection.objects.link(ob_camera)
col_collection.objects.link(ob_doner)
col_collection.objects.link(ob_disposable_tray)
col_doner_slices.objects.link(ob_doner_slice_1)
col_doner_slices.objects.link(ob_doner_slice_3)
col_doner_slices.objects.link(ob_doner_slice_4)
col_doner_slices.objects.link(ob_doner_slice_2)

# ---- scene / render settings (as saved in the file)
scene.camera = ob_camera
scene.frame_start = 1; scene.frame_end = 250; scene.frame_set(1)
scene.render.engine = 'BLENDER_EEVEE_NEXT'
scene.cycles.sampling_pattern = 'TABULATED_SOBOL'
scene.cycles.use_light_tree = False
scene.view_settings.view_transform = 'Filmic'
bpy.context.view_layer.update()
